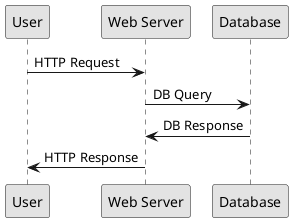

The diagram above was rendered by PlantUML. Its source (embedded in the PNG):
@startuml
skinparam monochrome true
participant "User" as U
participant "Web Server" as WS
participant "Database" as DB
U->WS: HTTP Request
WS->DB: DB Query
DB->WS: DB Response
WS->U: HTTP Response
@enduml